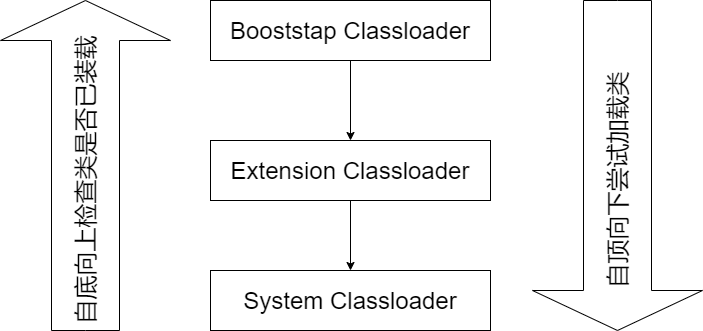

The diagram above was exported from draw.io. Its source (the exported page's mxGraphModel, read from the mxfile embedded in the PNG):
<mxGraphModel dx="1038" dy="649" grid="1" gridSize="10" guides="1" tooltips="1" connect="1" arrows="1" fold="1" page="1" pageScale="1" pageWidth="827" pageHeight="1169" math="0" shadow="0">
  <root>
    <mxCell id="0" />
    <mxCell id="1" parent="0" />
    <mxCell id="HIZzR_nFlJTWM1CYVMp0-3" value="" style="edgeStyle=orthogonalEdgeStyle;rounded=0;orthogonalLoop=1;jettySize=auto;html=1;fontSize=24;" edge="1" parent="1" source="HIZzR_nFlJTWM1CYVMp0-1" target="HIZzR_nFlJTWM1CYVMp0-2">
      <mxGeometry relative="1" as="geometry" />
    </mxCell>
    <mxCell id="HIZzR_nFlJTWM1CYVMp0-1" value="&lt;font style=&quot;font-size: 24px&quot;&gt;Booststap Classloader&lt;/font&gt;" style="rounded=0;whiteSpace=wrap;html=1;" vertex="1" parent="1">
      <mxGeometry x="270" y="150" width="280" height="60" as="geometry" />
    </mxCell>
    <mxCell id="HIZzR_nFlJTWM1CYVMp0-2" value="&lt;font style=&quot;font-size: 24px&quot;&gt;Extension Classloader&lt;/font&gt;" style="whiteSpace=wrap;html=1;rounded=0;" vertex="1" parent="1">
      <mxGeometry x="270" y="290" width="280" height="60" as="geometry" />
    </mxCell>
    <mxCell id="HIZzR_nFlJTWM1CYVMp0-4" value="System Classloader" style="rounded=0;whiteSpace=wrap;html=1;fontSize=24;" vertex="1" parent="1">
      <mxGeometry x="270" y="420" width="280" height="60" as="geometry" />
    </mxCell>
    <mxCell id="HIZzR_nFlJTWM1CYVMp0-5" value="" style="endArrow=classic;html=1;rounded=0;fontSize=24;entryX=0.5;entryY=0;entryDx=0;entryDy=0;exitX=0.5;exitY=1;exitDx=0;exitDy=0;" edge="1" parent="1" source="HIZzR_nFlJTWM1CYVMp0-2" target="HIZzR_nFlJTWM1CYVMp0-4">
      <mxGeometry width="50" height="50" relative="1" as="geometry">
        <mxPoint x="360" y="360" as="sourcePoint" />
        <mxPoint x="410" y="310" as="targetPoint" />
      </mxGeometry>
    </mxCell>
    <mxCell id="HIZzR_nFlJTWM1CYVMp0-7" value="" style="html=1;shadow=0;dashed=0;align=center;verticalAlign=middle;shape=mxgraph.arrows2.arrow;dy=0.6;dx=40;direction=north;notch=0;fontSize=24;" vertex="1" parent="1">
      <mxGeometry x="60" y="150" width="170" height="330" as="geometry" />
    </mxCell>
    <mxCell id="HIZzR_nFlJTWM1CYVMp0-8" value="自底向上检查类是否已装载" style="text;html=1;align=center;verticalAlign=middle;resizable=0;points=[];autosize=1;strokeColor=none;fillColor=none;fontSize=24;rotation=-90;" vertex="1" parent="1">
      <mxGeometry x="-5" y="315" width="300" height="30" as="geometry" />
    </mxCell>
    <mxCell id="HIZzR_nFlJTWM1CYVMp0-9" value="" style="html=1;shadow=0;dashed=0;align=center;verticalAlign=middle;shape=mxgraph.arrows2.arrow;dy=0.6;dx=40;direction=north;notch=0;fontSize=24;rotation=-180;" vertex="1" parent="1">
      <mxGeometry x="592" y="150" width="170" height="330" as="geometry" />
    </mxCell>
    <mxCell id="HIZzR_nFlJTWM1CYVMp0-10" value="自顶向下尝试加载类" style="text;html=1;align=center;verticalAlign=middle;resizable=0;points=[];autosize=1;strokeColor=none;fillColor=none;fontSize=24;rotation=-90;" vertex="1" parent="1">
      <mxGeometry x="562" y="315" width="230" height="30" as="geometry" />
    </mxCell>
  </root>
</mxGraphModel>